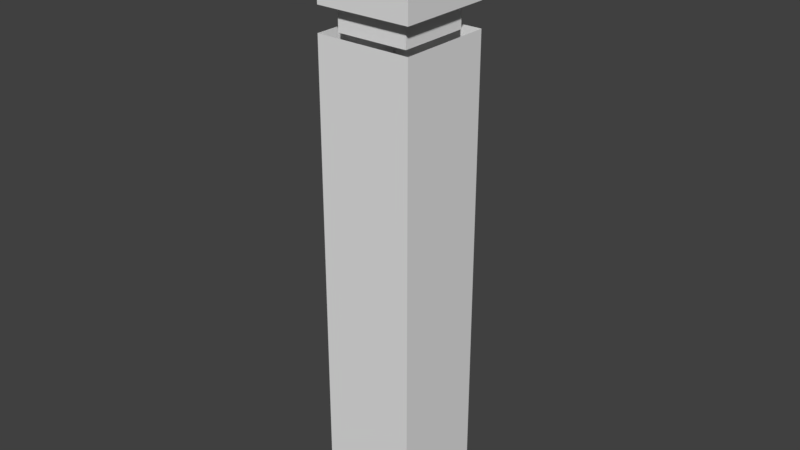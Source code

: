# Source: pillar.blend  (saved by Blender 2.79.0; exported with 4.5.12 LTS)
import bpy
from mathutils import Matrix  # noqa: F401  (used for matrix-valued properties, if any)

bpy.ops.wm.read_factory_settings(use_empty=True)
scene = bpy.context.scene
scene.name = 'Scene'

# ---- collections
col_collection_1 = bpy.data.collections.new('Collection 1'); scene.collection.children.link(col_collection_1)

# ---- materials (node trees are filled in below, after node groups)
mat_material = bpy.data.materials.new('Material')
mat_material.alpha_threshold = 0.0
mat_material.use_transparent_shadow = False
mat_material.roughness = 0.5
mat_material.line_color = (0.0, 0.0, 0.0, 1.0)

# ---- material node trees

# ---- world
world_world = bpy.data.worlds.new('World'); scene.world = world_world
world_world.color = (0.05088, 0.05088, 0.05088)
world_world.use_sun_shadow = False
world_world.sun_shadow_jitter_overblur = 0.0
world_world.cycles.sampling_method = 'MANUAL'

# ---- meshes
me_cube_002 = bpy.data.meshes.new('Cube.002')
me_cube_002.from_pydata([(0.75, 0.75, -1.0), (0.75, -0.75, -1.0), (-0.75, 0.75, -1.0), (-0.75, -0.75, -1.0), (0.9938, 0.9937, -1.0), (0.9937, -0.9938, -1.0), (-0.9937, 0.9938, -1.0), (-0.9938, -0.9937, -1.0), (0.9938, 0.9937, 1.0), (0.9937, -0.9938, 1.0), (-0.9937, 0.9938, 1.0), (-0.9938, -0.9937, 1.0)], [], [(2, 3, 7, 6), (6, 7, 11, 10), (0, 2, 6, 4), (3, 1, 5, 7), (1, 0, 4, 5), (4, 6, 10, 8), (7, 5, 9, 11), (5, 4, 8, 9)])
_uv = me_cube_002.uv_layers.new(name='UVMap')
_uv.uv.foreach_set('vector', [0.8742, 0.9744, 0.8742, 0.8244, 0.8986, 0.8, 0.8986, 0.9988, 0.801, 0.4, 1.0, 0.4, 1.0, 0.6, 0.801, 0.6, 0.8742, 0.8244, 0.8742, 0.9744, 0.8498, 0.9988, 0.8498, 0.8, 0.801, 0.9744, 0.801, 0.8244, 0.8254, 0.8, 0.8254, 0.9988, 0.8254, 0.9744, 0.8254, 0.8244, 0.8498, 0.8, 0.8498, 0.9988, 1.0, 0.2, 0.801, 0.2, 0.801, 0.0, 1.0, 0.0, 1.0, 0.8, 0.801, 0.8, 0.801, 0.6, 1.0, 0.6, 0.801, 0.2, 1.0, 0.2, 1.0, 0.4, 0.801, 0.4])
me_cube_002.materials.append(mat_material)
me_cube_002.use_remesh_preserve_volume = False
me_cube_002.use_remesh_preserve_attributes = False
me_cube_002.use_mirror_vertex_groups = False
me_cube_002.update()
me_cube_001 = bpy.data.meshes.new('Cube.001')
me_cube_001.from_pydata([(0.75, 0.75, 10.0), (0.75, -0.75, 10.0), (-0.75, 0.75, 10.0), (-0.75, -0.75, 10.0), (0.75, 0.75, 10.5), (0.75, -0.75, 10.5), (-0.75, 0.75, 10.5), (-0.75, -0.75, 10.5)], [], [(3, 1, 5, 7), (1, 0, 4, 5), (2, 3, 7, 6), (0, 2, 6, 4)])
me_cube_001.materials.append(mat_material)
me_cube_001.use_remesh_preserve_volume = False
me_cube_001.use_remesh_preserve_attributes = False
me_cube_001.use_mirror_vertex_groups = False
me_cube_001.update()
me_cube = bpy.data.meshes.new('Cube')
me_cube.from_pydata([(1.0, 1.0, -6.25), (1.0, -1.0, -6.25), (-1.0, -1.0, -6.25), (-1.0, 1.0, -6.25), (1.0, 1.0, 3.75), (1.0, -1.0, 3.75), (-1.0, -1.0, 3.75), (-1.0, 1.0, 3.75)], [], [(0, 4, 5, 1), (1, 5, 6, 2), (2, 6, 7, 3), (4, 0, 3, 7)])
_uv = me_cube.uv_layers.new(name='UVMap')
_uv.uv.foreach_set('vector', [0.6008, 0.0, 0.6008, 1.0, 0.4005, 1.0, 0.4005, 1.891e-08, 0.801, 0.0, 0.801, 1.0, 0.6008, 1.0, 0.6008, 1.806e-09, 1.552e-07, 1.0, 0.0, 0.0, 0.2003, 0.0, 0.2003, 1.0, 0.4005, 0.0, 0.4005, 1.0, 0.2003, 1.0, 0.2003, 0.0])
me_cube.materials.append(mat_material)
me_cube.use_remesh_preserve_volume = False
me_cube.use_remesh_preserve_attributes = False
me_cube.use_mirror_vertex_groups = False
me_cube.update()

# ---- objects
ob_cube_002 = bpy.data.objects.new('Cube.002', me_cube_002)
ob_cube_001 = bpy.data.objects.new('Cube.001', me_cube_001)
ob_cube = bpy.data.objects.new('Cube', me_cube)

# ---- transforms, parenting, visibility, modifiers, constraints
ob_cube_002.location = (0.0, 0.0, 11.5)
ob_cube_002.lock_rotations_4d = False
ob_cube_002.empty_display_type = 'ARROWS'
ob_cube_002.lineart.crease_threshold = 0.0
ob_cube_001.location = (0.0, 0.0, 0.0)
ob_cube_001.lock_rotations_4d = False
ob_cube_001.empty_display_type = 'ARROWS'
ob_cube_001.lineart.crease_threshold = 0.0
ob_cube.location = (0.0, 0.0, 6.25)
ob_cube.lock_rotations_4d = False
ob_cube.empty_display_type = 'ARROWS'
ob_cube.lineart.crease_threshold = 0.0

# ---- collection membership
col_collection_1.objects.link(ob_cube_002)
col_collection_1.objects.link(ob_cube_001)
col_collection_1.objects.link(ob_cube)

# ---- scene / render settings (as saved in the file)
scene.frame_start = 1; scene.frame_end = 250; scene.frame_set(1)
scene.render.engine = 'BLENDER_EEVEE_NEXT'
scene.render.resolution_percentage = 50
scene.render.dither_intensity = 0.0
scene.cycles.use_denoising = False
scene.cycles.samples = 128
scene.cycles.sampling_pattern = 'TABULATED_SOBOL'
scene.cycles.use_adaptive_sampling = False
scene.cycles.use_light_tree = False
scene.cycles.blur_glossy = 0.0
scene.cycles.sample_clamp_indirect = 0.0
scene.view_settings.view_transform = 'Standard'
bpy.context.view_layer.update()

# ---- added for rendering (the .blend has no active camera and no usable light): camera, sun
cam_auto = bpy.data.cameras.new('AutoCamera')
cam_auto.lens = 50.0
cam_auto.sensor_width = 36.0
cam_auto.clip_end = 1000.0
ob_auto_camera = bpy.data.objects.new('AutoCamera', cam_auto)
scene.collection.objects.link(ob_auto_camera)
ob_auto_camera.location = (11.8577, -14.2292, 15.7361)
ob_auto_camera.rotation_euler = (1.09748, -7.21219e-08, 0.694738)
scene.camera = ob_auto_camera
light_auto_sun = bpy.data.lights.new('AutoSun', 'SUN')
light_auto_sun.energy = 3.0
light_auto_sun.angle = 0.0523599
ob_auto_sun = bpy.data.objects.new('AutoSun', light_auto_sun)
scene.collection.objects.link(ob_auto_sun)
ob_auto_sun.rotation_euler = (0.872665, 0.174533, 0.523599)
bpy.context.view_layer.update()
